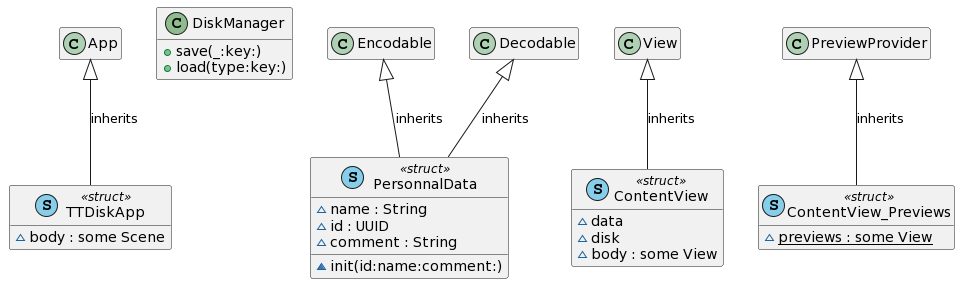

The diagram above was rendered by PlantUML. Its source (embedded in the PNG):
@startuml
' STYLE START
hide empty members
skinparam shadowing false
' STYLE END


class "TTDiskApp" as TTDiskApp << (S, SkyBlue) struct >> { 
  ~body : some Scene 
}
class "DiskManager" as DiskManager << (C, DarkSeaGreen) >> { 
  +save(_:key:)
  +load(type:key:) 
}
class "PersonnalData" as PersonnalData << (S, SkyBlue) struct >> { 
  ~name : String
  ~id : UUID
  ~comment : String
  ~init(id:name:comment:) 
}
class "ContentView" as ContentView << (S, SkyBlue) struct >> { 
  ~data
  ~disk
  ~body : some View 
}
class "ContentView_Previews" as ContentView_Previews << (S, SkyBlue) struct >> { 
  ~{static} previews : some View 
}
App <|-- TTDiskApp : inherits
Encodable <|-- PersonnalData : inherits
Decodable <|-- PersonnalData : inherits
View <|-- ContentView : inherits
PreviewProvider <|-- ContentView_Previews : inherits
@enduml